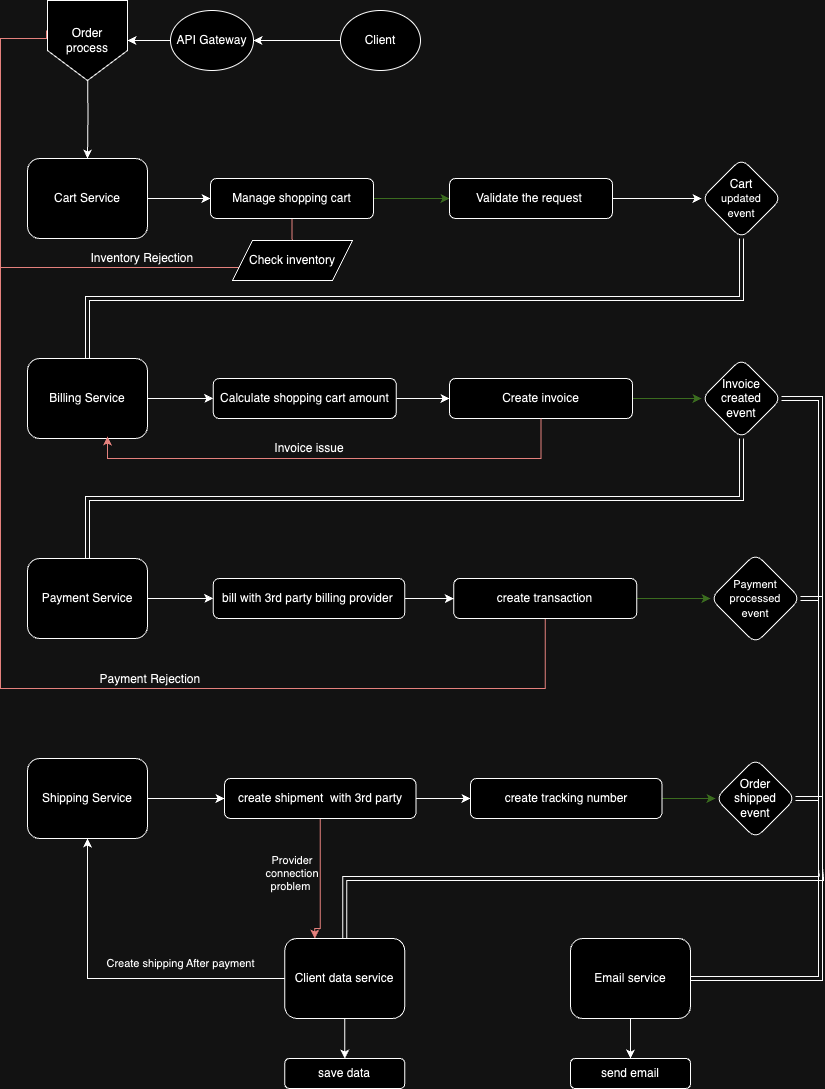

The diagram above was exported from draw.io. Its source (the exported page's mxGraphModel, read from the mxfile embedded in the PNG):
<mxGraphModel dx="954" dy="617" grid="1" gridSize="10" guides="1" tooltips="1" connect="1" arrows="1" fold="1" page="1" pageScale="1" pageWidth="850" pageHeight="1100" math="0" shadow="0">
  <root>
    <mxCell id="0" />
    <mxCell id="1" parent="0" />
    <mxCell id="i7sncefDjJ5bdmAhUo14-13" value="" style="edgeStyle=orthogonalEdgeStyle;rounded=0;orthogonalLoop=1;jettySize=auto;html=1;" parent="1" source="i7sncefDjJ5bdmAhUo14-1" target="i7sncefDjJ5bdmAhUo14-12" edge="1">
      <mxGeometry relative="1" as="geometry" />
    </mxCell>
    <mxCell id="i7sncefDjJ5bdmAhUo14-1" value="Cart Service" style="rounded=1;whiteSpace=wrap;html=1;" parent="1" vertex="1">
      <mxGeometry x="37" y="160" width="120" height="80" as="geometry" />
    </mxCell>
    <mxCell id="i7sncefDjJ5bdmAhUo14-22" value="" style="edgeStyle=orthogonalEdgeStyle;rounded=0;orthogonalLoop=1;jettySize=auto;html=1;" parent="1" source="i7sncefDjJ5bdmAhUo14-2" target="i7sncefDjJ5bdmAhUo14-21" edge="1">
      <mxGeometry relative="1" as="geometry" />
    </mxCell>
    <mxCell id="i7sncefDjJ5bdmAhUo14-2" value="Billing Service" style="rounded=1;whiteSpace=wrap;html=1;" parent="1" vertex="1">
      <mxGeometry x="37" y="360" width="120" height="80" as="geometry" />
    </mxCell>
    <mxCell id="i7sncefDjJ5bdmAhUo14-30" value="" style="edgeStyle=orthogonalEdgeStyle;rounded=0;orthogonalLoop=1;jettySize=auto;html=1;" parent="1" source="i7sncefDjJ5bdmAhUo14-3" target="i7sncefDjJ5bdmAhUo14-28" edge="1">
      <mxGeometry relative="1" as="geometry" />
    </mxCell>
    <mxCell id="i7sncefDjJ5bdmAhUo14-38" value="" style="edgeStyle=orthogonalEdgeStyle;rounded=0;orthogonalLoop=1;jettySize=auto;html=1;" parent="1" source="i7sncefDjJ5bdmAhUo14-4" target="i7sncefDjJ5bdmAhUo14-36" edge="1">
      <mxGeometry relative="1" as="geometry" />
    </mxCell>
    <mxCell id="2M-P149niQam35RmWgvZ-1" style="edgeStyle=orthogonalEdgeStyle;rounded=0;orthogonalLoop=1;jettySize=auto;html=1;entryX=0;entryY=0.5;entryDx=0;entryDy=0;startArrow=classic;startFill=1;endArrow=none;endFill=0;" edge="1" parent="1" source="i7sncefDjJ5bdmAhUo14-4" target="i7sncefDjJ5bdmAhUo14-51">
      <mxGeometry relative="1" as="geometry">
        <Array as="points">
          <mxPoint x="97" y="980" />
        </Array>
      </mxGeometry>
    </mxCell>
    <mxCell id="i7sncefDjJ5bdmAhUo14-4" value="Shipping Service" style="rounded=1;whiteSpace=wrap;html=1;" parent="1" vertex="1">
      <mxGeometry x="37" y="760" width="120" height="80" as="geometry" />
    </mxCell>
    <mxCell id="i7sncefDjJ5bdmAhUo14-50" value="" style="edgeStyle=orthogonalEdgeStyle;rounded=0;orthogonalLoop=1;jettySize=auto;html=1;" parent="1" source="i7sncefDjJ5bdmAhUo14-5" target="i7sncefDjJ5bdmAhUo14-49" edge="1">
      <mxGeometry relative="1" as="geometry" />
    </mxCell>
    <mxCell id="i7sncefDjJ5bdmAhUo14-5" value="Email service" style="rounded=1;whiteSpace=wrap;html=1;" parent="1" vertex="1">
      <mxGeometry x="580" y="940" width="120" height="80" as="geometry" />
    </mxCell>
    <mxCell id="i7sncefDjJ5bdmAhUo14-10" value="" style="edgeStyle=orthogonalEdgeStyle;rounded=0;orthogonalLoop=1;jettySize=auto;html=1;" parent="1" source="i7sncefDjJ5bdmAhUo14-8" target="i7sncefDjJ5bdmAhUo14-9" edge="1">
      <mxGeometry relative="1" as="geometry" />
    </mxCell>
    <mxCell id="i7sncefDjJ5bdmAhUo14-8" value="Client" style="ellipse;whiteSpace=wrap;html=1;" parent="1" vertex="1">
      <mxGeometry x="350" y="12" width="80" height="60" as="geometry" />
    </mxCell>
    <mxCell id="i7sncefDjJ5bdmAhUo14-11" value="" style="edgeStyle=orthogonalEdgeStyle;rounded=0;orthogonalLoop=1;jettySize=auto;html=1;" parent="1" target="i7sncefDjJ5bdmAhUo14-1" edge="1">
      <mxGeometry relative="1" as="geometry">
        <mxPoint x="97" y="70" as="sourcePoint" />
      </mxGeometry>
    </mxCell>
    <mxCell id="i7sncefDjJ5bdmAhUo14-80" value="" style="edgeStyle=orthogonalEdgeStyle;rounded=0;orthogonalLoop=1;jettySize=auto;html=1;" parent="1" source="i7sncefDjJ5bdmAhUo14-9" target="i7sncefDjJ5bdmAhUo14-78" edge="1">
      <mxGeometry relative="1" as="geometry" />
    </mxCell>
    <mxCell id="i7sncefDjJ5bdmAhUo14-9" value="API Gateway" style="ellipse;whiteSpace=wrap;html=1;" parent="1" vertex="1">
      <mxGeometry x="180" y="12" width="83" height="60" as="geometry" />
    </mxCell>
    <mxCell id="i7sncefDjJ5bdmAhUo14-15" value="" style="edgeStyle=orthogonalEdgeStyle;rounded=0;orthogonalLoop=1;jettySize=auto;html=1;fillColor=#d5e8d4;strokeColor=#82b366;" parent="1" source="i7sncefDjJ5bdmAhUo14-12" target="i7sncefDjJ5bdmAhUo14-14" edge="1">
      <mxGeometry relative="1" as="geometry" />
    </mxCell>
    <mxCell id="i7sncefDjJ5bdmAhUo14-84" value="" style="edgeStyle=orthogonalEdgeStyle;rounded=0;orthogonalLoop=1;jettySize=auto;html=1;endArrow=none;endFill=0;fillColor=#f8cecc;strokeColor=#b85450;" parent="1" source="i7sncefDjJ5bdmAhUo14-12" target="i7sncefDjJ5bdmAhUo14-83" edge="1">
      <mxGeometry relative="1" as="geometry" />
    </mxCell>
    <mxCell id="i7sncefDjJ5bdmAhUo14-12" value="Manage shopping cart" style="whiteSpace=wrap;html=1;rounded=1;" parent="1" vertex="1">
      <mxGeometry x="220" y="180" width="163" height="40" as="geometry" />
    </mxCell>
    <mxCell id="i7sncefDjJ5bdmAhUo14-17" value="" style="edgeStyle=orthogonalEdgeStyle;rounded=0;orthogonalLoop=1;jettySize=auto;html=1;" parent="1" source="i7sncefDjJ5bdmAhUo14-14" target="i7sncefDjJ5bdmAhUo14-16" edge="1">
      <mxGeometry relative="1" as="geometry" />
    </mxCell>
    <mxCell id="i7sncefDjJ5bdmAhUo14-14" value="Validate the request&amp;nbsp;" style="whiteSpace=wrap;html=1;rounded=1;" parent="1" vertex="1">
      <mxGeometry x="459" y="180" width="163" height="40" as="geometry" />
    </mxCell>
    <mxCell id="i7sncefDjJ5bdmAhUo14-18" style="edgeStyle=orthogonalEdgeStyle;rounded=0;orthogonalLoop=1;jettySize=auto;html=1;exitX=0.5;exitY=1;exitDx=0;exitDy=0;shape=link;entryX=0.5;entryY=0;entryDx=0;entryDy=0;" parent="1" source="i7sncefDjJ5bdmAhUo14-16" target="i7sncefDjJ5bdmAhUo14-2" edge="1">
      <mxGeometry relative="1" as="geometry">
        <mxPoint x="100" y="310" as="targetPoint" />
      </mxGeometry>
    </mxCell>
    <mxCell id="i7sncefDjJ5bdmAhUo14-16" value="Cart&lt;br style=&quot;border-color: var(--border-color); font-size: 11px;&quot;&gt;&lt;span style=&quot;font-size: 11px;&quot;&gt;updated&lt;/span&gt;&lt;br style=&quot;border-color: var(--border-color); font-size: 11px;&quot;&gt;&lt;span style=&quot;font-size: 11px;&quot;&gt;event&lt;/span&gt;" style="rhombus;whiteSpace=wrap;html=1;rounded=1;" parent="1" vertex="1">
      <mxGeometry x="711" y="160" width="80" height="80" as="geometry" />
    </mxCell>
    <mxCell id="i7sncefDjJ5bdmAhUo14-25" value="" style="edgeStyle=orthogonalEdgeStyle;rounded=0;orthogonalLoop=1;jettySize=auto;html=1;fillColor=#d5e8d4;strokeColor=#82b366;" parent="1" source="i7sncefDjJ5bdmAhUo14-19" target="i7sncefDjJ5bdmAhUo14-24" edge="1">
      <mxGeometry relative="1" as="geometry" />
    </mxCell>
    <mxCell id="i7sncefDjJ5bdmAhUo14-19" value="Create invoice" style="whiteSpace=wrap;html=1;rounded=1;" parent="1" vertex="1">
      <mxGeometry x="459" y="380" width="183" height="40" as="geometry" />
    </mxCell>
    <mxCell id="i7sncefDjJ5bdmAhUo14-23" value="" style="edgeStyle=orthogonalEdgeStyle;rounded=0;orthogonalLoop=1;jettySize=auto;html=1;" parent="1" source="i7sncefDjJ5bdmAhUo14-21" target="i7sncefDjJ5bdmAhUo14-19" edge="1">
      <mxGeometry relative="1" as="geometry" />
    </mxCell>
    <mxCell id="i7sncefDjJ5bdmAhUo14-21" value="Calculate shopping cart amount" style="whiteSpace=wrap;html=1;rounded=1;" parent="1" vertex="1">
      <mxGeometry x="222.75" y="380" width="183" height="40" as="geometry" />
    </mxCell>
    <mxCell id="i7sncefDjJ5bdmAhUo14-27" style="edgeStyle=orthogonalEdgeStyle;rounded=0;orthogonalLoop=1;jettySize=auto;html=1;exitX=0.5;exitY=1;exitDx=0;exitDy=0;shape=link;" parent="1" source="i7sncefDjJ5bdmAhUo14-24" target="i7sncefDjJ5bdmAhUo14-3" edge="1">
      <mxGeometry relative="1" as="geometry" />
    </mxCell>
    <mxCell id="i7sncefDjJ5bdmAhUo14-67" style="edgeStyle=orthogonalEdgeStyle;rounded=0;orthogonalLoop=1;jettySize=auto;html=1;entryX=1;entryY=0.5;entryDx=0;entryDy=0;shape=link;" parent="1" source="i7sncefDjJ5bdmAhUo14-24" target="i7sncefDjJ5bdmAhUo14-5" edge="1">
      <mxGeometry relative="1" as="geometry">
        <Array as="points">
          <mxPoint x="830" y="400" />
          <mxPoint x="830" y="980" />
        </Array>
      </mxGeometry>
    </mxCell>
    <mxCell id="i7sncefDjJ5bdmAhUo14-24" value="Invoice&lt;br&gt;created&lt;br&gt;event" style="rhombus;whiteSpace=wrap;html=1;rounded=1;" parent="1" vertex="1">
      <mxGeometry x="711" y="360" width="80" height="80" as="geometry" />
    </mxCell>
    <mxCell id="i7sncefDjJ5bdmAhUo14-31" value="" style="edgeStyle=orthogonalEdgeStyle;rounded=0;orthogonalLoop=1;jettySize=auto;html=1;" parent="1" source="i7sncefDjJ5bdmAhUo14-28" target="i7sncefDjJ5bdmAhUo14-29" edge="1">
      <mxGeometry relative="1" as="geometry" />
    </mxCell>
    <mxCell id="i7sncefDjJ5bdmAhUo14-28" value="&lt;div style=&quot;border-color: var(--border-color);&quot;&gt;bill with 3rd party&amp;nbsp;&lt;span style=&quot;background-color: initial;&quot;&gt;billing p&lt;/span&gt;&lt;span style=&quot;background-color: initial;&quot;&gt;rovider&amp;nbsp;&lt;/span&gt;&lt;/div&gt;" style="whiteSpace=wrap;html=1;rounded=1;" parent="1" vertex="1">
      <mxGeometry x="222.75" y="580" width="191.5" height="40" as="geometry" />
    </mxCell>
    <mxCell id="i7sncefDjJ5bdmAhUo14-33" value="" style="edgeStyle=orthogonalEdgeStyle;rounded=0;orthogonalLoop=1;jettySize=auto;html=1;fillColor=#d5e8d4;strokeColor=#82b366;" parent="1" source="i7sncefDjJ5bdmAhUo14-29" target="i7sncefDjJ5bdmAhUo14-32" edge="1">
      <mxGeometry relative="1" as="geometry" />
    </mxCell>
    <mxCell id="i7sncefDjJ5bdmAhUo14-86" style="edgeStyle=orthogonalEdgeStyle;rounded=0;orthogonalLoop=1;jettySize=auto;html=1;entryX=0;entryY=0.4;entryDx=0;entryDy=0;entryPerimeter=0;endArrow=none;endFill=0;fillColor=#f8cecc;strokeColor=#b85450;" parent="1" source="i7sncefDjJ5bdmAhUo14-29" target="i7sncefDjJ5bdmAhUo14-78" edge="1">
      <mxGeometry relative="1" as="geometry">
        <mxPoint x="30" y="270" as="targetPoint" />
        <Array as="points">
          <mxPoint x="555" y="690" />
          <mxPoint x="10" y="690" />
          <mxPoint x="10" y="40" />
          <mxPoint x="57" y="40" />
        </Array>
      </mxGeometry>
    </mxCell>
    <mxCell id="i7sncefDjJ5bdmAhUo14-29" value="create transaction" style="whiteSpace=wrap;html=1;rounded=1;" parent="1" vertex="1">
      <mxGeometry x="463.25" y="580" width="183" height="40" as="geometry" />
    </mxCell>
    <mxCell id="i7sncefDjJ5bdmAhUo14-68" style="edgeStyle=orthogonalEdgeStyle;rounded=0;orthogonalLoop=1;jettySize=auto;html=1;shape=link;" parent="1" source="i7sncefDjJ5bdmAhUo14-32" edge="1">
      <mxGeometry relative="1" as="geometry">
        <mxPoint x="700" y="980" as="targetPoint" />
        <Array as="points">
          <mxPoint x="830" y="600" />
          <mxPoint x="830" y="980" />
        </Array>
      </mxGeometry>
    </mxCell>
    <mxCell id="i7sncefDjJ5bdmAhUo14-32" value="&lt;font style=&quot;font-size: 11px;&quot;&gt;Payment&lt;br&gt;processed&lt;br&gt;event&lt;/font&gt;" style="rhombus;whiteSpace=wrap;html=1;rounded=1;" parent="1" vertex="1">
      <mxGeometry x="720" y="555" width="90" height="90" as="geometry" />
    </mxCell>
    <mxCell id="i7sncefDjJ5bdmAhUo14-39" value="" style="edgeStyle=orthogonalEdgeStyle;rounded=0;orthogonalLoop=1;jettySize=auto;html=1;" parent="1" source="i7sncefDjJ5bdmAhUo14-36" target="i7sncefDjJ5bdmAhUo14-37" edge="1">
      <mxGeometry relative="1" as="geometry" />
    </mxCell>
    <mxCell id="2M-P149niQam35RmWgvZ-3" style="edgeStyle=orthogonalEdgeStyle;rounded=0;orthogonalLoop=1;jettySize=auto;html=1;entryX=0.25;entryY=0;entryDx=0;entryDy=0;fillColor=#f8cecc;strokeColor=#b85450;" edge="1" parent="1" source="i7sncefDjJ5bdmAhUo14-36" target="i7sncefDjJ5bdmAhUo14-51">
      <mxGeometry relative="1" as="geometry">
        <Array as="points">
          <mxPoint x="330" y="930" />
          <mxPoint x="324" y="930" />
        </Array>
      </mxGeometry>
    </mxCell>
    <mxCell id="i7sncefDjJ5bdmAhUo14-36" value="&lt;div style=&quot;border-color: var(--border-color);&quot;&gt;create shipment&amp;nbsp; with 3rd party&lt;/div&gt;" style="whiteSpace=wrap;html=1;rounded=1;" parent="1" vertex="1">
      <mxGeometry x="234" y="780" width="191.5" height="40" as="geometry" />
    </mxCell>
    <mxCell id="i7sncefDjJ5bdmAhUo14-41" value="" style="edgeStyle=orthogonalEdgeStyle;rounded=0;orthogonalLoop=1;jettySize=auto;html=1;fillColor=#d5e8d4;strokeColor=#82b366;" parent="1" source="i7sncefDjJ5bdmAhUo14-37" target="i7sncefDjJ5bdmAhUo14-40" edge="1">
      <mxGeometry relative="1" as="geometry" />
    </mxCell>
    <mxCell id="i7sncefDjJ5bdmAhUo14-37" value="&lt;div style=&quot;border-color: var(--border-color);&quot;&gt;create tracking number&lt;/div&gt;" style="whiteSpace=wrap;html=1;rounded=1;" parent="1" vertex="1">
      <mxGeometry x="480" y="780" width="191.5" height="40" as="geometry" />
    </mxCell>
    <mxCell id="i7sncefDjJ5bdmAhUo14-69" style="edgeStyle=orthogonalEdgeStyle;rounded=0;orthogonalLoop=1;jettySize=auto;html=1;entryX=1;entryY=0.5;entryDx=0;entryDy=0;shape=link;" parent="1" source="i7sncefDjJ5bdmAhUo14-40" target="i7sncefDjJ5bdmAhUo14-5" edge="1">
      <mxGeometry relative="1" as="geometry">
        <Array as="points">
          <mxPoint x="830" y="800" />
          <mxPoint x="830" y="980" />
        </Array>
      </mxGeometry>
    </mxCell>
    <mxCell id="i7sncefDjJ5bdmAhUo14-40" value="Order&lt;br&gt;shipped&lt;br&gt;event" style="rhombus;whiteSpace=wrap;html=1;rounded=1;" parent="1" vertex="1">
      <mxGeometry x="725" y="760" width="80" height="80" as="geometry" />
    </mxCell>
    <mxCell id="i7sncefDjJ5bdmAhUo14-49" value="send email" style="rounded=1;whiteSpace=wrap;html=1;" parent="1" vertex="1">
      <mxGeometry x="580" y="1060" width="120" height="30" as="geometry" />
    </mxCell>
    <mxCell id="i7sncefDjJ5bdmAhUo14-56" value="" style="edgeStyle=orthogonalEdgeStyle;rounded=0;orthogonalLoop=1;jettySize=auto;html=1;" parent="1" source="i7sncefDjJ5bdmAhUo14-51" target="i7sncefDjJ5bdmAhUo14-55" edge="1">
      <mxGeometry relative="1" as="geometry" />
    </mxCell>
    <mxCell id="i7sncefDjJ5bdmAhUo14-70" style="edgeStyle=orthogonalEdgeStyle;rounded=0;orthogonalLoop=1;jettySize=auto;html=1;shape=link;" parent="1" source="i7sncefDjJ5bdmAhUo14-51" edge="1">
      <mxGeometry relative="1" as="geometry">
        <mxPoint x="830" y="870" as="targetPoint" />
        <Array as="points">
          <mxPoint x="354" y="880" />
          <mxPoint x="831" y="880" />
        </Array>
      </mxGeometry>
    </mxCell>
    <mxCell id="i7sncefDjJ5bdmAhUo14-51" value="Client data service" style="rounded=1;whiteSpace=wrap;html=1;" parent="1" vertex="1">
      <mxGeometry x="294.25" y="940" width="120" height="80" as="geometry" />
    </mxCell>
    <mxCell id="i7sncefDjJ5bdmAhUo14-55" value="save data" style="rounded=1;whiteSpace=wrap;html=1;" parent="1" vertex="1">
      <mxGeometry x="294.25" y="1060" width="120" height="30" as="geometry" />
    </mxCell>
    <mxCell id="i7sncefDjJ5bdmAhUo14-3" value="Payment Service" style="rounded=1;whiteSpace=wrap;html=1;" parent="1" vertex="1">
      <mxGeometry x="37" y="560" width="120" height="80" as="geometry" />
    </mxCell>
    <mxCell id="i7sncefDjJ5bdmAhUo14-78" value="Order &lt;br&gt;process" style="shape=offPageConnector;whiteSpace=wrap;html=1;" parent="1" vertex="1">
      <mxGeometry x="57" y="2" width="80" height="80" as="geometry" />
    </mxCell>
    <mxCell id="i7sncefDjJ5bdmAhUo14-81" style="edgeStyle=orthogonalEdgeStyle;rounded=0;orthogonalLoop=1;jettySize=auto;html=1;entryX=-0.012;entryY=0.375;entryDx=0;entryDy=0;entryPerimeter=0;exitX=0;exitY=0.75;exitDx=0;exitDy=0;endArrow=none;endFill=0;fillColor=#f8cecc;strokeColor=#b85450;" parent="1" source="i7sncefDjJ5bdmAhUo14-83" target="i7sncefDjJ5bdmAhUo14-78" edge="1">
      <mxGeometry relative="1" as="geometry">
        <Array as="points">
          <mxPoint x="302" y="271" />
          <mxPoint x="302" y="269" />
          <mxPoint x="10" y="269" />
          <mxPoint x="10" y="40" />
          <mxPoint x="56" y="40" />
        </Array>
      </mxGeometry>
    </mxCell>
    <mxCell id="i7sncefDjJ5bdmAhUo14-83" value="Check inventory" style="shape=parallelogram;perimeter=parallelogramPerimeter;whiteSpace=wrap;html=1;fixedSize=1;" parent="1" vertex="1">
      <mxGeometry x="242" y="242" width="120" height="40" as="geometry" />
    </mxCell>
    <mxCell id="i7sncefDjJ5bdmAhUo14-85" value="Inventory Rejection&amp;nbsp;" style="text;html=1;strokeColor=none;fillColor=none;align=center;verticalAlign=middle;whiteSpace=wrap;rounded=0;" parent="1" vertex="1">
      <mxGeometry x="97" y="245" width="113" height="30" as="geometry" />
    </mxCell>
    <mxCell id="i7sncefDjJ5bdmAhUo14-87" value="Payment Rejection&amp;nbsp;" style="text;html=1;strokeColor=none;fillColor=none;align=center;verticalAlign=middle;whiteSpace=wrap;rounded=0;" parent="1" vertex="1">
      <mxGeometry x="97" y="666" width="128.5" height="30" as="geometry" />
    </mxCell>
    <mxCell id="i7sncefDjJ5bdmAhUo14-88" style="edgeStyle=orthogonalEdgeStyle;rounded=0;orthogonalLoop=1;jettySize=auto;html=1;entryX=0.667;entryY=0.975;entryDx=0;entryDy=0;entryPerimeter=0;fillColor=#f8cecc;strokeColor=#b85450;" parent="1" source="i7sncefDjJ5bdmAhUo14-19" target="i7sncefDjJ5bdmAhUo14-2" edge="1">
      <mxGeometry relative="1" as="geometry">
        <Array as="points">
          <mxPoint x="551" y="460" />
          <mxPoint x="117" y="460" />
        </Array>
      </mxGeometry>
    </mxCell>
    <mxCell id="i7sncefDjJ5bdmAhUo14-89" value="Invoice issue" style="text;html=1;strokeColor=none;fillColor=none;align=center;verticalAlign=middle;whiteSpace=wrap;rounded=0;" parent="1" vertex="1">
      <mxGeometry x="257.75" y="435" width="122.25" height="30" as="geometry" />
    </mxCell>
    <mxCell id="2M-P149niQam35RmWgvZ-2" value="Create shipping After payment&amp;nbsp;" style="text;html=1;strokeColor=none;fillColor=none;align=center;verticalAlign=middle;whiteSpace=wrap;rounded=0;fontSize=11;" vertex="1" parent="1">
      <mxGeometry x="97" y="950" width="190" height="30" as="geometry" />
    </mxCell>
    <mxCell id="2M-P149niQam35RmWgvZ-4" value="Provider connection problem&amp;nbsp;" style="text;html=1;strokeColor=none;fillColor=none;align=center;verticalAlign=middle;whiteSpace=wrap;rounded=0;fontSize=11;" vertex="1" parent="1">
      <mxGeometry x="272" y="860" width="60" height="30" as="geometry" />
    </mxCell>
  </root>
</mxGraphModel>